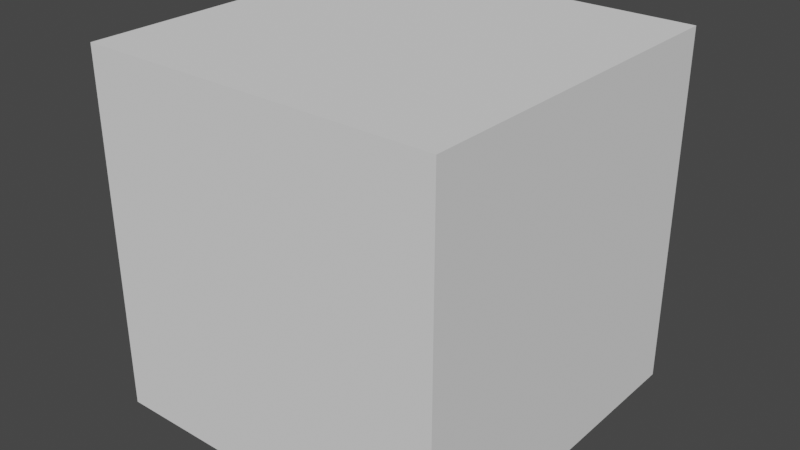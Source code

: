 # Source: test_fig_1.blend  (saved by Blender 3.2.14; exported with 4.5.12 LTS)
import bpy
from mathutils import Matrix  # noqa: F401  (used for matrix-valued properties, if any)

bpy.ops.wm.read_factory_settings(use_empty=True)
scene = bpy.context.scene
scene.name = 'Scene'

# ---- collections
col_collection = bpy.data.collections.new('Collection'); scene.collection.children.link(col_collection)

# ---- world
world_world = bpy.data.worlds.new('World'); scene.world = world_world
world_world.use_nodes = True; world_world.node_tree.nodes.clear()
_N = world_world.node_tree.nodes; _L = world_world.node_tree.links
n0 = _N.new('ShaderNodeOutputWorld'); n0.name = 'World Output'; n0.location = (300, 300)
n1 = _N.new('ShaderNodeBackground'); n1.name = 'Background'; n1.location = (10, 300)
n1.inputs[0].default_value = (0.05088, 0.05088, 0.05088, 1.0)
_L.new(n1.outputs[0], n0.inputs[0])
n0.is_active_output = True
world_world.color = (0.05088, 0.05088, 0.05088)
world_world.use_sun_shadow = False
world_world.sun_shadow_jitter_overblur = 0.0

# ---- meshes
me_cube = bpy.data.meshes.new('Cube')
me_cube.from_pydata([(-7.5, -7.5, -0.5), (-7.5, -7.5, 14.5), (-7.5, 7.5, -0.5), (-7.5, 7.5, 14.5), (7.5, -7.5, -0.5), (7.5, -7.5, 14.5), (7.5, 7.5, -0.5), (7.5, 7.5, 14.5)], [], [(0, 1, 3, 2), (2, 3, 7, 6), (6, 7, 5, 4), (4, 5, 1, 0), (2, 6, 4, 0), (7, 3, 1, 5)])
_uv = me_cube.uv_layers.new(name='UVMap')
_uv.uv.foreach_set('vector', [0.375, 0.0, 0.625, 0.0, 0.625, 0.25, 0.375, 0.25, 0.375, 0.25, 0.625, 0.25, 0.625, 0.5, 0.375, 0.5, 0.375, 0.5, 0.625, 0.5, 0.625, 0.75, 0.375, 0.75, 0.375, 0.75, 0.625, 0.75, 0.625, 1.0, 0.375, 1.0, 0.125, 0.5, 0.375, 0.5, 0.375, 0.75, 0.125, 0.75, 0.625, 0.5, 0.875, 0.5, 0.875, 0.75, 0.625, 0.75])
me_cube.update()

# ---- objects
ob_cube = bpy.data.objects.new('Cube', me_cube)

# ---- transforms, parenting, visibility, modifiers, constraints
ob_cube.location = (0.0, 0.0, 0.0)

# ---- collection membership
col_collection.objects.link(ob_cube)

# ---- scene / render settings (as saved in the file)
scene.frame_start = 1; scene.frame_end = 250; scene.frame_set(44)
scene.render.engine = 'BLENDER_EEVEE_NEXT'
scene.cycles.sampling_pattern = 'TABULATED_SOBOL'
scene.cycles.use_light_tree = False
scene.view_settings.view_transform = 'Filmic'
bpy.context.view_layer.update()

# ---- added for rendering (the .blend has no active camera and no usable light): camera, sun
cam_auto = bpy.data.cameras.new('AutoCamera')
cam_auto.lens = 50.0
cam_auto.sensor_width = 36.0
cam_auto.clip_end = 1000.0
ob_auto_camera = bpy.data.objects.new('AutoCamera', cam_auto)
scene.collection.objects.link(ob_auto_camera)
ob_auto_camera.location = (24.038, -28.8456, 26.2304)
ob_auto_camera.rotation_euler = (1.09748, -7.21219e-08, 0.694738)
scene.camera = ob_auto_camera
light_auto_sun = bpy.data.lights.new('AutoSun', 'SUN')
light_auto_sun.energy = 3.0
light_auto_sun.angle = 0.0523599
ob_auto_sun = bpy.data.objects.new('AutoSun', light_auto_sun)
scene.collection.objects.link(ob_auto_sun)
ob_auto_sun.rotation_euler = (0.872665, 0.174533, 0.523599)
bpy.context.view_layer.update()
